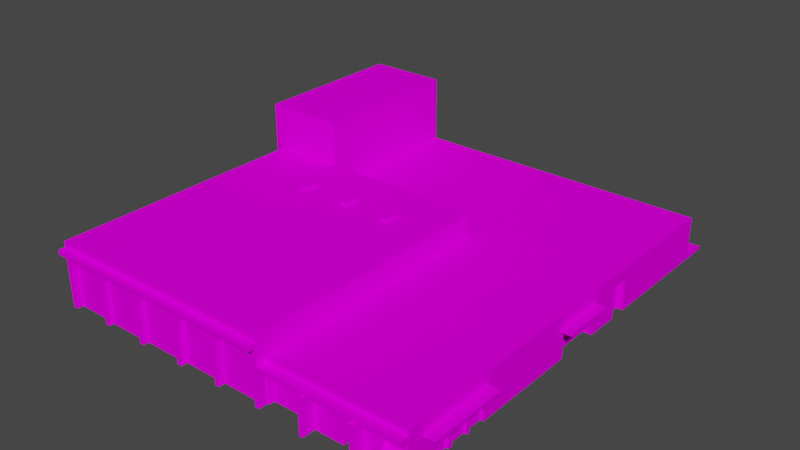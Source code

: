 # Source: object.blend  (saved by Blender 2.82.7; exported with 4.5.12 LTS)
import bpy
from mathutils import Matrix  # noqa: F401  (used for matrix-valued properties, if any)

bpy.ops.wm.read_factory_settings(use_empty=True)
scene = bpy.context.scene
scene.name = 'Scene'

# ---- collections
col_collection = bpy.data.collections.new('Collection'); scene.collection.children.link(col_collection)

# ---- images (referenced by path relative to the original .blend; pixels are not part of the script)
import os
ASSET_DIR = os.environ.get("B2B_ASSET_DIR", "")  # directory of the original .blend (textures are referenced by path, not embedded)
HERE = os.path.dirname(os.path.abspath(__file__))  # packed textures are extracted next to this script under _unpacked/

def load_image(name, relpath, width, height, colorspace="sRGB"):
    """Load a texture the original file referenced (path relative to the .blend, or extracted next to this script)."""
    p = next((c for c in (os.path.join(HERE, relpath), os.path.join(ASSET_DIR, relpath)) if relpath and os.path.exists(c)), "")
    if p:
        img = bpy.data.images.load(p, check_existing=True)
        img.name = name
    else:  # same state as the original file: an image datablock whose file is absent (Cycles renders it pink)
        img = bpy.data.images.new(name, width, height)
        img.source = "FILE"
        img.filepath = "//" + (relpath or name)
    img.colorspace_settings.name = colorspace
    return img
img_firephog_dds = load_image('firePHOG.dds', 'firePHOG.dds', 1024, 1024, 'sRGB')

# ---- materials (node trees are filled in below, after node groups)
mat_default_001 = bpy.data.materials.new('Default.001')
mat_default_001.use_transparent_shadow = False
mat_default_001.diffuse_color = (1.0, 1.0, 1.0, 1.0)
mat_default_001.roughness = 0.0
mat_default_001.specular_intensity = 0.0

# ---- node groups
ng_auto_smooth = bpy.data.node_groups.new('Auto Smooth', 'GeometryNodeTree')
_s = ng_auto_smooth.interface.new_socket(name='Geometry', in_out='OUTPUT', socket_type='NodeSocketGeometry')
_s = ng_auto_smooth.interface.new_socket(name='Geometry', in_out='INPUT', socket_type='NodeSocketGeometry')
_s = ng_auto_smooth.interface.new_socket(name='Angle', in_out='INPUT', socket_type='NodeSocketFloat')
_s.subtype = 'ANGLE'
_s.min_value = 0.0
_s.max_value = 3.142
ng_auto_smooth.is_modifier = True
_N = ng_auto_smooth.nodes; _L = ng_auto_smooth.links
n0 = _N.new('NodeGroupOutput'); n0.name = 'Group Output'; n0.location = (480, -100)
n1 = _N.new('NodeGroupInput'); n1.name = 'Group Input'; n1.location = (-420, -300)
n2 = _N.new('NodeGroupInput'); n2.name = 'Group Input.001'; n2.location = (-60, -100)
n3 = _N.new('GeometryNodeSetShadeSmooth'); n3.name = 'Set Shade Smooth'; n3.location = (120, -100)
n3.domain = 'EDGE'
n4 = _N.new('GeometryNodeSetShadeSmooth'); n4.name = 'Set Shade Smooth.001'; n4.location = (300, -100)
n5 = _N.new('GeometryNodeInputMeshEdgeAngle'); n5.name = 'Edge Angle'; n5.location = (-420, -220)
n6 = _N.new('GeometryNodeInputEdgeSmooth'); n6.name = 'Is Edge Smooth'; n6.location = (-60, -160)
n7 = _N.new('GeometryNodeInputShadeSmooth'); n7.name = 'Is Face Smooth'; n7.location = (-240, -340)
n8 = _N.new('FunctionNodeBooleanMath'); n8.name = 'Boolean Math'; n8.location = (-60, -220)
n9 = _N.new('FunctionNodeCompare'); n9.name = 'Compare'; n9.location = (-240, -180)
n9.operation = 'LESS_EQUAL'
_L.new(n5.outputs[0], n9.inputs[0])
_L.new(n4.outputs[0], n0.inputs[0])
_L.new(n1.outputs[1], n9.inputs[1])
_L.new(n9.outputs[0], n8.inputs[0])
_L.new(n7.outputs[0], n8.inputs[1])
_L.new(n2.outputs[0], n3.inputs[0])
_L.new(n6.outputs[0], n3.inputs[1])
_L.new(n3.outputs[0], n4.inputs[0])
_L.new(n8.outputs[0], n3.inputs[2])
n0.is_active_output = True

# ---- material node trees
mat_default_001.use_nodes = True; mat_default_001.node_tree.nodes.clear()
_N = mat_default_001.node_tree.nodes; _L = mat_default_001.node_tree.links
n0 = _N.new('ShaderNodeOutputMaterial'); n0.name = 'Material Output'; n0.location = (300, 300)
n1 = _N.new('ShaderNodeBsdfPrincipled'); n1.name = 'Principled BSDF'; n1.location = (10, 300)
n1.distribution = 'GGX'
n1.subsurface_method = 'BURLEY'
n1.inputs[3].default_value = 1.45
n1.inputs[13].default_value = 0.0
n1.inputs[27].default_value = (0.0, 0.0, 0.0, 1.0)
n1.inputs[28].default_value = 1.0
n2 = _N.new('ShaderNodeTexImage'); n2.name = 'Image Texture'; n2.location = (0, 0)
n2.image = img_firephog_dds
_L.new(n1.outputs[0], n0.inputs[0])
_L.new(n2.outputs[0], n1.inputs[0])
n0.is_active_output = True

# ---- world
world_world = bpy.data.worlds.new('World'); scene.world = world_world
world_world.use_nodes = True; world_world.node_tree.nodes.clear()
_N = world_world.node_tree.nodes; _L = world_world.node_tree.links
n0 = _N.new('ShaderNodeOutputWorld'); n0.name = 'World Output'; n0.location = (300, 300)
n1 = _N.new('ShaderNodeBackground'); n1.name = 'Background'; n1.location = (10, 300)
n1.inputs[0].default_value = (0.05088, 0.05088, 0.05088, 1.0)
_L.new(n1.outputs[0], n0.inputs[0])
n0.is_active_output = True
world_world.color = (0.05088, 0.05088, 0.05088)
world_world.use_sun_shadow = False
world_world.sun_shadow_jitter_overblur = 0.0

# ---- meshes
me_poly_os_0_002 = bpy.data.meshes.new('poly_os=0.002')
me_poly_os_0_002.from_pydata([(11.28, -2.467, 26.1), (5.588, -2.467, 26.1), (11.28, -6.735, 26.1), (5.588, -2.039, 26.1), (17.78, -2.039, 26.1), (22.74, -1.455, 26.1), (17.78, -6.735, 26.1), (22.25, -4.981, 26.1), (16.84, -6.735, 25.18), (16.84, -3.525, 25.18), (16.84, -6.735, 26.1), (16.84, -3.525, 26.1), (15.23, -3.525, 26.1), (15.23, -3.525, 25.18), (15.23, -6.735, 25.18), (19.62, -3.581, 25.43), (22.25, -4.981, 25.43), (5.849, -2.896, 25.41), (5.849, -6.735, 25.41), (5.849, -2.896, 26.1), (5.849, -6.735, 26.1), (10.23, -2.896, 25.41), (22.25, -3.581, 26.1), (22.25, -3.581, 25.43), (19.62, -3.581, 26.1), (10.23, -2.896, 26.1), (10.23, -6.735, 26.1), (10.23, -6.735, 25.41), (19.62, -4.981, 26.1), (19.62, -4.981, 25.43), (11.28, -2.467, 27.69), (11.72, -2.467, 26.1), (11.72, -2.467, 27.69), (17.38, -2.467, 27.68), (17.38, -6.735, 27.68), (17.78, -2.467, 27.68), (17.78, -2.467, 26.1), (22.74, -2.467, 27.2), (22.74, -2.467, 26.1), (17.38, -2.467, 26.1), (17.38, -2.467, 27.2), (11.28, -2.467, 27.2), (11.72, -2.467, 27.2), (22.74, -2.039, 27.2), (5.588, -2.467, 27.2), (17.78, -2.467, 27.2), (22.74, -2.039, 26.1), (11.28, -2.039, 26.1), (-23.04, -0.01, 28.02), (-12.94, 1.755, 2.327), (-12.06, 1.265, 2.327), (-23.04, 0.5571, 28.02), (-12.06, 1.265, 0.337), (-12.06, 1.755, 0.337), (-12.06, 1.755, 2.327), (-12.94, 1.265, 0.337), (-12.94, 1.755, 0.337), (-6.765, 1.265, 0.284), (-6.765, 1.755, 0.284), (-6.765, 1.265, 2.304), (-5.855, 1.755, 2.304), (-6.765, 1.755, 2.304), (-5.855, 1.265, 2.304), (5.588, -0.01, 28.02), (5.588, 0.5571, 28.02), (5.588, 0.5571, 27.2), (5.065, -6.735, 27.2), (-11.3, -0.505, 27.2), (-16.93, -6.735, 27.2), (-0.4595, -6.735, 27.2), (-11.85, -6.735, 27.2), (-22.41, -0.585, 27.2), (-5.855, 1.265, 0.284), (-5.855, 1.755, 0.284), (-0.7229, 1.755, 2.509), (-0.7229, 1.265, 2.509), (0.1571, 1.755, 2.509), (0.07465, -0.435, 26.44), (0.07465, -6.735, 27.2), (0.07465, -0.435, 27.2), (0.1571, 1.265, 2.509), (5.065, -0.435, 27.2), (0.1571, 1.755, 0.7388), (-0.7229, 1.755, 0.7388), (-24.21, -6.735, -24.78), (-15.44, -6.735, -26.16), (-14.44, -6.735, -28.02), (-14.44, 1.265, -5.15), (5.065, -6.735, 26.44), (0.07465, -6.735, 26.44), (5.065, -0.435, 26.44), (-5.39, -0.475, 27.2), (-5.39, -6.735, 27.2), (-0.4595, -6.735, 26.45), (-0.4595, -0.475, 27.2), (24.21, -3.18, 24.25), (22.74, -3.18, 24.25), (22.74, -3.18, 14.83), (24.21, -2.85, 14.83), (24.21, -3.18, 14.83), (22.74, -2.85, 24.25), (24.21, -2.85, 24.25), (22.38, -6.735, 23.93), (22.38, -6.735, 20.6), (22.74, -6.735, 20.6), (22.38, -3.409, 20.6), (-5.39, -6.735, 26.45), (-0.4595, -0.475, 26.45), (-5.39, -0.475, 26.45), (-11.3, -6.735, 26.54), (-11.3, -6.735, 27.2), (22.74, -3.409, 23.93), (22.38, -3.409, 23.93), (-5.999, -0.505, 26.54), (-5.999, -6.735, 27.2), (-5.999, -0.505, 27.2), (22.37, -3.46, 17.84), (22.74, -6.735, 17.84), (22.74, -3.46, 17.84), (22.74, -3.46, 20.07), (22.37, -3.46, 20.07), (22.37, -6.735, 20.07), (22.36, -6.735, 15.34), (22.74, -6.735, 15.34), (-5.999, -6.735, 26.54), (-11.3, -0.505, 26.54), (-16.93, -0.545, 27.2), (-11.85, -0.545, 27.2), (22.36, -3.481, 17.52), (22.74, -3.481, 17.52), (22.74, -3.481, 15.34), (22.36, -3.481, 15.34), (-11.85, -0.545, 26.58), (-11.85, -6.735, 26.58), (22.74, -6.735, 23.93), (22.74, -2.85, 14.83), (22.74, -6.735, 17.52), (22.74, -6.735, 20.07), (22.74, -6.735, 26.1), (22.74, -3.405, 2.068), (22.74, -3.409, 20.6), (21.71, -6.735, -3.592), (21.71, -6.735, 2.068), (22.74, -6.735, -3.592), (21.71, -3.405, -3.592), (21.71, -3.405, 2.068), (22.74, -3.405, -3.592), (22.74, -6.735, 2.068), (-16.93, -0.545, 26.58), (-22.41, -0.585, 26.47), (24.04, -2.945, 2.536), (-17.44, -0.585, 27.2), (24.04, -3.405, -3.592), (24.04, -3.405, -3.834), (22.74, -2.945, -3.834), (24.04, -2.945, -3.834), (22.74, -3.405, -3.834), (22.74, -2.945, 2.536), (22.74, -3.405, 2.536), (24.04, -3.405, 2.536), (-17.44, -0.585, 26.47), (-17.44, -6.735, 26.47), (22.74, -2.785, -7.806), (22.74, -6.405, -24.78), (22.74, -6.735, -7.806), (22.74, -6.405, -28.02), (22.74, -6.735, -28.02), (22.74, -6.735, -9.966), (21.95, -6.735, -7.806), (21.95, -6.735, -9.966), (21.95, -2.785, -9.966), (22.74, -2.785, -9.966), (21.95, -2.785, -7.806), (22.36, -6.735, 17.52), (22.37, -6.735, 17.84), (11.72, -6.735, 27.69), (17.78, -6.735, 27.68), (11.28, -6.735, 27.69), (17.38, -6.735, 26.1), (11.72, -6.735, 26.1), (15.23, -6.735, 26.1), (-14.44, 6.735, -5.15), (-24.21, 6.735, -5.15), (-24.21, -6.735, -5.15), (22.74, -1.455, -5.15), (5.588, -1.405, -5.15), (22.74, -1.405, -24.78), (-14.44, -1.405, -5.15), (5.588, -6.735, 26.1), (5.588, -6.735, 27.2), (-23.04, -6.735, 27.2), (-23.04, 0.5571, 27.2), (-23.04, -6.735, -5.15), (-23.04, -0.01, 27.2), (-22.35, -6.352, -1.581), (-22.35, -1.098, -1.581), (-22.35, -6.352, 3.673), (-22.35, -1.098, 3.673), (-23.23, -6.352, -1.581), (-23.23, -6.352, 3.673), (-23.23, -1.098, 3.673), (-23.23, -1.098, -1.581), (-23.23, -6.735, -1.964), (5.588, -2.039, 27.2), (-23.04, -6.735, 4.056), (-23.23, -6.735, 4.056), (-23.23, -0.715, 4.056), (-23.04, -0.715, 4.056), (-23.23, -0.715, -1.964), (-23.04, -0.715, -1.964), (-14.44, 6.735, -24.78), (-24.21, 6.735, -24.78), (-23.13, -6.735, -24.78), (-22.68, -0.1502, -24.78), (-22.68, -6.29, -24.78), (-15.88, -6.29, -26.16), (-23.13, -6.735, -26.16), (-22.68, -6.29, -26.16), (-23.13, 0.295, -26.16), (-15.44, 0.295, -24.78), (-23.13, 0.295, -24.78), (5.588, 1.265, -5.15), (5.588, -1.455, 26.1), (-15.44, 0.295, -26.16), (-15.44, -6.735, -24.78), (5.588, 1.265, 27.2), (5.588, -0.01, 27.2), (-22.68, -0.1502, -26.16), (-15.88, -6.29, -24.78), (-15.88, -0.1502, -26.16), (-15.88, -0.1502, -24.78), (-14.44, -1.405, -24.78), (-0.7229, 1.265, 0.7388), (0.1571, 1.265, 0.7388), (-12.94, 1.265, 2.327), (-23.04, 1.265, -5.15), (-23.04, 1.265, 27.2), (-14.44, -6.405, -28.02), (-14.44, -6.735, -24.78), (-14.44, -6.405, -24.78), (-16.93, -6.735, 26.58), (-17.44, -6.735, 27.2), (-22.41, -6.735, 26.47), (-22.41, -6.735, 27.2), (-23.04, -6.735, -1.964), (-23.04, 6.735, -5.15), (-14.44, 0.295, -24.78), (-24.21, 0.295, -24.78), (-24.21, 1.265, -5.15), (-24.21, 1.265, -24.78)], [(158, 156)], [(86, 237, 165, 166), (124, 113, 125, 109), (125, 113, 115, 67), (13, 9, 11, 12), (105, 140, 111, 112), (117, 118, 116, 174), (51, 64, 65, 191), (185, 222, 5, 184), (168, 169, 170, 172), (8, 10, 11, 9), (151, 160, 161, 241), (231, 246, 210, 181, 87, 187), (194, 195, 201, 198), (32, 175, 179, 31, 42), (25, 21, 27, 26), (94, 107, 93, 69), (71, 243, 242, 149), (236, 235, 192, 244, 209, 207, 204, 190, 193, 48, 51, 191), (218, 220, 219, 223), (28, 24, 22, 38, 36, 6, 138, 7), (33, 40, 39, 178, 34), (239, 163, 165, 237), (20, 19, 25, 26, 2, 0, 1, 188), (159, 150, 157, 158), (41, 42, 44), (3, 203, 43, 46, 4, 47), (116, 118, 119, 120), (173, 128, 129, 136), (38, 22, 7, 138), (180, 14, 13, 12), (35, 176, 6, 36, 45), (61, 58, 57, 59), (62, 72, 73, 60), (65, 225, 236, 191), (143, 146, 144, 141), (70, 110, 67, 115, 114, 92, 91, 94, 69, 78, 79, 81, 66, 189, 44, 203, 226, 193, 190, 243, 71, 151, 241, 68, 126, 127), (7, 22, 23, 16), (16, 23, 15, 29), (30, 32, 42, 41), (78, 89, 77, 79), (74, 76, 82, 83), (80, 76, 74, 75), (1, 0, 41, 44), (74, 83, 232, 75), (80, 233, 82, 76), (15, 23, 22, 24), (228, 230, 229, 215), (173, 122, 131, 128), (42, 31, 39, 40), (93, 107, 108, 106), (239, 238, 231), (27, 21, 17, 18), (45, 36, 38, 37), (100, 101, 98, 135), (77, 90, 81, 79), (95, 99, 98, 101), (110, 109, 125, 67), (104, 140, 105, 103), (68, 240, 148, 126), (50, 54, 49, 234), (121, 174, 116, 120), (193, 226, 63, 48), (123, 130, 131, 122), (127, 132, 133, 70), (133, 132, 148, 240), (61, 60, 73, 58), (131, 130, 129, 128), (49, 54, 53, 56), (148, 132, 127, 126), (121, 120, 119, 137), (102, 112, 111, 134), (196, 197, 195, 194), (8, 9, 13, 14), (142, 145, 139, 147), (55, 56, 53, 52), (49, 56, 55, 234), (63, 64, 51, 48), (142, 141, 144, 145), (47, 4, 46, 5, 222, 3), (161, 160, 149, 242), (152, 153, 155, 150, 159), (149, 160, 151, 71), (102, 103, 105, 112), (157, 150, 155, 154), (38, 138, 134, 111, 140, 104, 137, 119, 118, 117, 136, 129, 130, 123, 147, 139, 146, 143, 164, 162, 171, 167, 166, 165, 163, 186, 184, 5, 46, 43, 37), (217, 214, 228, 215), (17, 21, 25, 19), (168, 172, 162, 164), (170, 171, 162, 172), (167, 171, 170, 169), (178, 39, 31, 179, 180, 12, 11, 10), (28, 29, 15, 24), (189, 188, 1, 44), (231, 187, 185, 184, 186), (85, 216, 218, 217, 215), (62, 60, 61, 59), (50, 52, 53, 54), (28, 7, 16, 29), (30, 41, 0, 2, 177), (199, 200, 197, 196), (201, 195, 197, 200), (199, 196, 194, 198), (202, 208, 209, 244), (206, 208, 200, 199, 205), (206, 207, 209, 208), (199, 198, 201, 200, 208, 202, 205), (204, 207, 206, 205), (211, 182, 245, 181, 210), (175, 32, 30, 177), (212, 220, 218, 216), (97, 135, 98, 99), (42, 40, 45, 37, 43, 203, 44), (33, 35, 45, 40), (156, 154, 155, 153), (218, 223, 85, 215, 229, 227, 217), (176, 35, 33, 34), (228, 214, 213, 230), (249, 248, 182, 211), (185, 187, 87, 221), (203, 3, 222, 185, 221, 225, 65, 64, 63, 226), (219, 224, 85, 223), (81, 90, 88, 66), (163, 239, 231, 186), (232, 83, 82, 233), (221, 87, 235, 236, 225), (57, 58, 73, 72), (213, 227, 229, 230), (213, 214, 217, 227), (95, 101, 100, 96), (108, 107, 94, 91), (239, 237, 86, 238), (92, 106, 108, 91), (88, 90, 77, 89), (97, 99, 95, 96), (240, 68, 241), (109, 110, 70), (106, 92, 114), (89, 78, 69), (202, 244, 204, 205), (190, 204, 192), (204, 244, 192), (211, 210, 246, 219, 220, 247, 249), (124, 114, 115, 113), (17, 19, 20, 18), (156, 153, 152, 159, 158, 139, 145, 144, 146), (84, 247, 220, 212), (231, 238, 224, 219, 246), (183, 192, 235, 248), (245, 182, 248, 235, 87, 181), (248, 249, 84, 183)])
me_poly_os_0_002.polygons.foreach_set('use_smooth', [1, 1, 1, 1, 1, 1, 1, 1, 1, 1, 1, 1, 1, 1, 1, 1, 1, 1, 1, 1, 1, 1, 1, 1, 1, 1, 1, 1, 1, 1, 1, 1, 1, 1, 1, 1, 1, 1, 1, 1, 1, 1, 1, 1, 1, 1, 1, 1, 1, 1, 1, 1, 1, 1, 1, 1, 1, 1, 1, 1, 1, 1, 1, 1, 1, 1, 1, 1, 1, 1, 1, 1, 1, 1, 1, 1, 1, 1, 1, 1, 1, 1, 1, 1, 1, 1, 1, 1, 1, 1, 1, 1, 1, 1, 1, 1, 1, 1, 1, 1, 1, 1, 1, 1, 1, 1, 1, 1, 1, 1, 1, 1, 1, 1, 1, 1, 1, 1, 1, 1, 1, 1, 1, 1, 0, 1, 1, 1, 1, 1, 1, 1, 1, 1, 1, 1, 1, 1, 1, 1, 1, 1, 1, 1, 1, 1, 1, 1, 1, 1])
_uv = me_poly_os_0_002.uv_layers.new(name='UVMap')
_uv.uv.foreach_set('vector', [0.9224, 0.1007, 0.9222, 0.07583, -0.5012, 0.07583, -0.501, 0.1007, 0.8427, 0.449, 0.8427, 0.7675, 0.7569, 0.7675, 0.7569, 0.449, 0.6086, 0.066, 0.4319, 0.066, 0.4319, 0.0, 0.6086, 0.0, 0.7243, 0.202, 0.6707, 0.202, 0.6707, 0.11, 0.7243, 0.11, 0.3489, 0.1935, 0.3489, 0.2135, 0.5341, 0.2135, 0.5341, 0.1935, 0.6157, 0.1351, 0.6157, 0.3112, 0.6348, 0.3112, 0.6348, 0.1351, 0.03344, 0.5825, 0.6038, 0.5825, 0.6038, 0.5662, 0.03344, 0.5662, 0.7147, 0.7695, 0.7147, 0.4476, 0.8914, 0.4476, 0.8914, 0.7695, 0.5124, 0.337, 0.6282, 0.337, 0.6282, 0.1254, 0.5124, 0.1254, 0.0478, 0.2481, 0.0314, 0.2481, 0.0314, 0.07604, 0.0478, 0.07604, 1.011, 0.04985, 0.9968, 0.04877, 0.9937, 0.3967, 1.007, 0.3977, 0.9396, 0.04785, 0.9396, 0.1226, 0.9396, 0.406, 0.07602, 0.406, 0.07602, 0.1653, 0.07602, 0.04785, 0.5159, 0.4043, 0.5159, 0.04886, 0.4564, 0.04886, 0.4564, 0.4043, 0.5275, 0.1008, 0.5275, 0.3277, 0.612, 0.3277, 0.612, 0.1008, 0.586, 0.1008, 0.05154, 0.3136, 0.03746, 0.3136, 0.03066, 0.1111, 0.04236, 0.1118, 1.011, 0.04985, 0.9968, 0.04877, 0.9937, 0.3967, 1.007, 0.3977, 1.014, 0.05295, 1.011, 0.4008, 0.9968, 0.3998, 0.9999, 0.05187, -0.2631, 0.4162, 1.291, 0.4162, 1.291, 0.03191, 1.138, 0.03191, 1.138, 0.3211, 0.8487, 0.3211, 0.8487, 0.03191, -0.2631, 0.03191, -0.2631, 0.355, -0.3025, 0.355, -0.3025, 0.3822, -0.2631, 0.3822, 0.491, 0.6178, 0.4908, 0.5509, 0.615, 0.5473, 0.6152, 0.6142, 0.4017, 0.2123, 0.4017, 0.2868, 0.5416, 0.2868, 0.5673, 0.346, 0.3035, 0.346, 0.3035, 0.119, 0.5673, 0.119, 0.5416, 0.2123, 0.612, 0.1008, 0.586, 0.1008, 0.5275, 0.1008, 0.5275, 0.3277, 0.612, 0.3277, 0.644, 0.6277, 0.9614, 0.6277, 0.9614, 0.6001, 0.644, 0.6001, 0.3772, 0.1091, 0.3772, 0.3144, 0.6117, 0.3144, 0.6117, 0.1091, 0.6674, 0.1091, 0.6674, 0.3373, 0.3633, 0.3373, 0.3633, 0.1091, 0.2871, 0.4705, 0.3285, 0.4705, 0.3285, 0.5874, 0.2871, 0.5874, 1.144, 0.4268, 1.159, 0.4268, 0.9543, 0.4268, 0.6096, 0.584, 0.6096, 0.5472, 0.03464, 0.5472, 0.03464, 0.584, 0.201, 0.584, 0.4189, 0.584, 0.4097, 0.2347, 0.4097, 0.2553, 0.5341, 0.2553, 0.5341, 0.2347, 0.6157, 0.1351, 0.6157, 0.3112, 0.6348, 0.3112, 0.6348, 0.1351, 0.5673, 0.346, 0.5416, 0.2868, 0.5416, 0.2123, 0.5673, 0.119, 0.0314, 0.07604, 0.0478, 0.07604, 0.0478, 0.2481, 0.0314, 0.2481, 0.5244, 0.1085, 0.5244, 0.3355, 0.6089, 0.3355, 0.6089, 0.1085, 0.5829, 0.1085, 0.7351, 0.6414, 0.7351, 0.5631, 0.8757, 0.5631, 0.8757, 0.6414, 0.8757, 0.4511, 0.7351, 0.4511, 0.7351, 0.769, 0.8757, 0.769, 0.6038, 0.5662, 0.6038, 0.5521, 0.03344, 0.5521, 0.03344, 0.5662, 0.6157, 0.1351, 0.6157, 0.3112, 0.6348, 0.3112, 0.6348, 0.1351, 0.3247, 0.04003, 0.3552, 0.04003, 0.3552, 0.3851, 0.6487, 0.3851, 0.6487, 0.04003, 0.6825, 0.04003, 0.6825, 0.3867, 0.9555, 0.3867, 0.9555, 0.04003, 0.9851, 0.04003, 0.9851, 0.3889, 1.261, 0.3889, 1.261, 0.04003, 1.29, 0.04003, 1.29, 0.2764, 1.29, 0.3001, 1.29, 0.4125, -0.2952, 0.4125, -0.2952, 0.04003, -0.2604, 0.04003, -0.2604, 0.3806, 0.01486, 0.3806, 0.01486, 0.04003, 0.04333, 0.04003, 0.04333, 0.3828, 0.3247, 0.3828, 0.5148, 0.2175, 0.5148, 0.286, 0.4821, 0.286, 0.4821, 0.2175, 0.2357, 0.7969, 0.2357, 0.8951, 0.4201, 0.8951, 0.4201, 0.7969, 0.3454, 0.2286, 0.3602, 0.2286, 0.3602, 0.2776, 0.3454, 0.2776, 1.011, 0.04985, 0.9968, 0.04877, 0.9937, 0.3967, 1.007, 0.3977, 0.7351, 0.6414, 0.7351, 0.5631, 0.8757, 0.5631, 0.8757, 0.6414, 0.8757, 0.4511, 0.7351, 0.4511, 0.7351, 0.769, 0.8757, 0.769, 0.4597, 0.5008, 0.1806, 0.5008, 0.1806, 0.5548, 0.4597, 0.5548, 0.8757, 0.6414, 0.8757, 0.5631, 0.7351, 0.5631, 0.7351, 0.6414, 0.7584, 0.4511, 0.7584, 0.769, 0.8367, 0.769, 0.8367, 0.4511, 0.5778, 0.177, 0.4901, 0.177, 0.4901, 0.11, 0.5778, 0.11, 0.5394, 0.3741, 0.5394, 0.08122, 0.6052, 0.08122, 0.6052, 0.3741, 0.7073, 0.7665, 0.9201, 0.7665, 0.9201, 0.4493, 0.7073, 0.4493, 0.4587, 0.5549, 0.4587, 0.6089, 0.1806, 0.6089, 0.1806, 0.5549, 0.8427, 0.449, 0.8427, 0.7675, 0.7569, 0.7675, 0.7569, 0.449, 0.7327, 0.033, 0.7327, 0.0, 0.7327, 0.533, 0.07465, 0.09496, 0.07465, 0.2963, -0.1553, 0.2963, -0.1553, 0.09496, 0.4242, 0.6089, 0.4242, 0.6629, 0.1806, 0.6629, 0.1806, 0.6089, 0.03406, 0.5422, 0.03406, 0.6314, 0.6061, 0.6314, 0.6061, 0.5422, 0.2295, 0.076, 0.0631, 0.076, 0.0631, 0.0, 0.2295, 0.0, 0.03406, 0.5857, 0.6061, 0.5857, 0.6061, 0.6058, 0.03406, 0.6058, 1.011, 0.04985, 0.9968, 0.04877, 0.9937, 0.3967, 1.007, 0.3977, 0.6157, 0.1351, 0.6157, 0.3112, 0.6348, 0.3112, 0.6348, 0.1351, 1.011, 0.04985, 0.9968, 0.04877, 0.9937, 0.3967, 1.007, 0.3977, 0.8757, 0.5631, 0.8757, 0.6414, 0.7351, 0.6414, 0.7351, 0.5631, 0.6968, 0.7677, 0.9148, 0.7677, 0.9148, 0.4481, 0.6968, 0.4481, 0.03344, 0.6101, 0.6038, 0.6102, 0.6038, 0.5938, 0.03344, 0.5938, 0.6157, 0.1351, 0.6157, 0.3112, 0.6348, 0.3112, 0.6348, 0.1351, 1.011, 0.04985, 0.9968, 0.04877, 0.9937, 0.3967, 1.007, 0.3977, 0.8427, 0.449, 0.8427, 0.7675, 0.7569, 0.7675, 0.7569, 0.449, 0.8757, 0.6414, 0.8757, 0.5631, 0.7351, 0.5631, 0.7351, 0.6414, 0.4126, 0.2135, 0.4126, 0.2347, 0.5341, 0.2347, 0.5341, 0.2135, 0.7351, 0.769, 0.8757, 0.769, 0.8757, 0.4511, 0.7351, 0.4511, 0.7963, 0.062, 0.6269, 0.062, 0.6269, 0.0, 0.7963, 0.0, 0.6157, 0.1351, 0.6157, 0.3112, 0.6348, 0.3112, 0.6348, 0.1351, 0.6157, 0.1351, 0.6157, 0.3112, 0.6348, 0.3112, 0.6348, 0.1351, 0.9552, 0.7619, 0.6541, 0.7619, 0.6541, 0.4608, 0.9552, 0.4608, 0.8427, 0.449, 0.8427, 0.7675, 0.7569, 0.7675, 0.7569, 0.449, 0.6157, 0.1351, 0.6157, 0.3112, 0.6348, 0.3112, 0.6348, 0.1351, 0.7351, 0.5631, 0.7351, 0.6414, 0.8757, 0.6414, 0.8757, 0.5631, 0.8367, 0.769, 0.8367, 0.4511, 0.7584, 0.4511, 0.7584, 0.769, 0.6038, 0.5938, 0.6038, 0.5825, 0.03344, 0.5825, 0.03344, 0.5938, 0.9659, 0.5129, 0.6453, 0.5129, 0.6453, 0.7015, 0.9659, 0.7015, 0.4189, 0.584, 0.201, 0.584, 0.03464, 0.584, 0.03464, 0.6036, 0.6096, 0.6036, 0.6096, 0.584, 0.8427, 0.449, 0.8427, 0.7675, 0.7569, 0.7675, 0.7569, 0.449, 0.05961, 0.5451, 0.03787, 0.5451, 0.03787, 0.5038, 0.6109, 0.5038, 0.6109, 0.5451, 0.9791, 0.073, 0.8134, 0.073, 0.8134, 0.0, 0.9791, 0.0, 0.6537, 0.7607, 0.9613, 0.7607, 0.9613, 0.4532, 0.6537, 0.4532, 0.6109, 0.5874, 0.6109, 0.4705, 0.03787, 0.4705, 0.03787, 0.5874, -0.8757, 0.3293, -0.8758, 0.1026, -0.7603, 0.1025, -0.7602, 0.2792, -0.5835, 0.2791, -0.5836, 0.1024, -0.5557, 0.1023, -0.5556, 0.2763, -0.4369, 0.2763, -0.4473, 0.1016, -0.4301, 0.1005, -0.4198, 0.2741, -0.3038, 0.275, -0.3039, 0.1022, 0.4009, 0.1017, 0.4011, 0.2786, 0.7018, 0.2783, 0.7016, 0.1014, 0.9255, 0.1013, 0.9257, 0.3111, 1.04, 0.3111, 1.04, 0.1012, 1.999, 0.1005, 1.999, 0.1181, 1.827, 0.1182, 1.828, 0.3838, 0.7846, 0.3819, -0.8756, 0.3831, -0.8757, 0.3521, -0.9341, 0.3521, -0.9341, 0.3293, 0.4982, 0.6176, 0.4979, 0.5507, 0.6078, 0.5475, 0.608, 0.6144, 1.037, 0.179, 0.8908, 0.179, 0.8908, 0.11, 1.037, 0.11, 0.5124, 0.337, 0.5124, 0.1254, 0.4701, 0.1254, 0.4701, 0.337, 0.5059, 0.2358, 0.5059, 0.2681, 0.5943, 0.2681, 0.5943, 0.2358, 0.6705, 0.337, 0.6705, 0.1254, 0.6282, 0.1254, 0.6282, 0.337, 0.6472, 0.1094, 0.6472, 0.337, 0.3451, 0.337, 0.3451, 0.1094, 0.5322, 0.1094, 0.5322, 0.2806, 0.6181, 0.2806, 0.6181, 0.1094, 0.4821, 0.286, 0.5148, 0.286, 0.5148, 0.2175, 0.4821, 0.2175, 0.5128, 0.04685, 0.5618, 0.04685, 0.5618, 0.2371, 0.5128, 0.2371, 0.8997, 0.7703, 0.7321, 0.7703, 0.7321, 0.5993, 0.7321, 0.4529, 0.8997, 0.4529, 0.2939, 0.03418, 0.7062, 0.03418, 0.7062, 0.4111, 0.6824, 0.05805, 0.3178, 0.05805, 0.7584, 0.4511, 0.7584, 0.769, 0.8367, 0.769, 0.8367, 0.4511, 0.7584, 0.769, 0.7584, 0.4511, 0.8367, 0.4511, 0.8367, 0.769, 0.4222, 0.11, 0.5099, 0.11, 0.5099, 0.177, 0.4222, 0.177, 0.612, 0.1008, 0.586, 0.1008, 0.5275, 0.1008, 0.5275, 0.3277, 0.612, 0.3277, 0.5326, 0.4107, 0.5326, 0.04243, 0.4709, 0.04243, 0.4709, 0.4107, 0.6494, 0.252, 0.6494, 0.2085, 0.3897, 0.2085, 0.3897, 0.252, 0.3856, 0.2071, 0.3856, 0.246, 0.6179, 0.246, 0.6179, 0.2071, 0.4314, 0.4086, 0.4314, 0.05271, 0.4202, 0.05271, 0.4202, 0.4086, 0.6143, 0.1064, 0.3583, 0.1064, 0.598, 0.1227, 0.598, 0.3461, 0.6143, 0.3624, 0.9937, 0.3144, 1.0, 0.3144, 1.0, 0.9164, 0.9937, 0.9164, 0.598, 0.3461, 0.3746, 0.3461, 0.3746, 0.1227, 0.598, 0.1227, 0.3583, 0.1064, 0.3583, 0.3624, 0.6143, 0.3624, 0.5037, 0.404, 0.5037, 0.0456, 0.4924, 0.0456, 0.4924, 0.404, 0.8385, 0.7275, 0.6877, 0.7275, 0.6877, 0.6993, 0.6877, 0.5024, 0.8385, 0.5024, 0.5723, 0.3286, 0.5723, 0.1008, 0.5486, 0.1008, 0.5486, 0.3286, 0.5143, 0.413, 0.5143, 0.0412, 0.5873, 0.0412, 0.5873, 0.413, 0.3301, 0.5422, 0.3101, 0.5422, 0.3101, 0.6314, 0.3301, 0.6314, 0.4041, 0.5328, 0.2141, 0.5328, 0.1818, 0.5328, 0.0345, 0.5345, 0.03464, 0.5472, 0.6096, 0.5472, 0.6096, 0.5328, 0.5491, 0.2296, 0.5621, 0.2296, 0.5621, 0.2776, 0.5491, 0.2776, 0.2871, 0.5874, 0.3285, 0.5874, 0.3285, 0.4705, 0.2871, 0.4705, 0.7062, 0.4111, 0.2939, 0.4111, 0.2939, 0.03418, 0.3178, 0.05805, 0.3178, 0.3873, 0.6824, 0.3873, 0.6824, 0.05805, 0.5486, 0.1008, 0.5486, 0.3286, 0.5723, 0.3286, 0.5723, 0.1008, 0.2732, 0.4699, 0.3399, 0.4707, 0.3397, 0.6514, 0.273, 0.6506, -0.02169, 0.08938, 1.01, 0.08938, 1.01, 0.3769, -0.02169, 0.3769, 1.069, 0.3153, -0.05679, 0.3153, -0.05679, 0.1652, 1.069, 0.1652, 1.381, 0.1362, 1.319, 0.1362, 1.319, 0.1689, -0.4308, 0.1717, -0.4308, 0.3212, 1.381, 0.3212, 1.381, 0.2816, 1.426, 0.2816, 1.426, 0.2498, 1.381, 0.2498, 0.5703, 0.04219, 0.5703, 0.4198, 0.4961, 0.4198, 0.4961, 0.04219, 1.011, 0.04985, 0.9968, 0.04877, 0.9937, 0.3967, 1.007, 0.3977, 1.496, 0.3695, -0.5012, 0.3695, -0.5012, 0.1009, 1.496, 0.1009, 0.8367, 0.4511, 0.8367, 0.769, 0.7584, 0.769, 0.7584, 0.4511, 0.6391, 0.7511, 0.6391, 0.5471, 0.6391, 0.4595, 0.9686, 0.4595, 0.9686, 0.7511, 0.8367, 0.4511, 0.8367, 0.769, 0.7584, 0.769, 0.7584, 0.4511, 0.4864, 0.551, 0.4866, 0.6179, 0.3767, 0.621, 0.3765, 0.5541, 0.4882, 0.3968, 0.4882, 0.05635, 0.5647, 0.05635, 0.5647, 0.3968, 0.3301, 0.6314, 0.3101, 0.6314, 0.3101, 0.5422, 0.3301, 0.5422, 0.4116, 0.075, 0.2473, 0.075, 0.2473, 0.0, 0.4116, 0.0, 0.2673, 1.033, 0.1593, 1.033, 0.1593, 1.0, 0.2673, 1.0, 1.011, 0.04985, 0.9968, 0.04877, 0.9937, 0.3967, 1.007, 0.3977, 0.8427, 0.449, 0.8427, 0.7675, 0.7569, 0.7675, 0.7569, 0.449, 0.6061, 0.5422, 0.6061, 0.6314, 0.03406, 0.6314, 0.03406, 0.5422, 0.7963, 0.062, 0.7963, 0.0, 0.8134, 0.0, 0.6086, 0.066, 0.6086, 0.0, 0.6269, 0.0, 0.4116, 0.075, 0.4116, 0.0, 0.4319, 0.0, 0.2295, 0.076, 0.2295, 0.0, 0.2473, 0.0, 1.006, 2.916, 1.0, 2.916, 1.0, 2.314, 1.006, 2.314, 1.0, 0.0, 1.0, 2.314, 0.998, 3.235, 1.0, 2.314, 1.0, 2.916, 0.998, 3.235, 0.7611, 0.3996, 0.2302, 0.3996, 0.2302, 0.04964, 0.2845, 0.04964, 0.7024, 0.04964, 0.7611, 0.04964, 0.7611, 0.1023, 0.9928, 0.4202, 1.008, 0.4214, 1.012, 0.0356, 0.9962, 0.0344, 0.05154, 0.3136, 0.03746, 0.3136, 0.03066, 0.1111, 0.04236, 0.1118, 0.03787, 0.5874, 0.03787, 0.4705, 0.05961, 0.4705, 0.6109, 0.4705, 0.6109, 0.5874, 0.5687, 0.5874, 0.5687, 0.6801, 0.05961, 0.6801, 0.05961, 0.5874, 0.2057, 0.42, 0.2057, 0.04238, 0.2637, 0.04238, 0.2637, 0.42, 0.7306, 0.1337, 0.7306, 0.42, 0.6768, 0.42, 0.6768, 0.04238, 0.7306, 0.04238, 0.5156, 0.4127, 0.461, 0.4127, 0.461, 0.03788, 0.5156, 0.03788, 0.6995, 0.08284, 0.7603, 0.08284, 0.7603, 0.3677, 0.6995, 0.3677, 0.2514, 0.3677, 0.2514, 0.08284, 0.9709, 0.4182, 0.03042, 0.4182, 0.03042, 0.03491, 0.9709, 0.03491])
me_poly_os_0_002.materials.append(mat_default_001)
me_poly_os_0_002.use_remesh_fix_poles = True
me_poly_os_0_002.use_remesh_preserve_attributes = False
me_poly_os_0_002.use_mirror_vertex_groups = False
me_poly_os_0_002.update()

# ---- objects
ob_firephog_obj = bpy.data.objects.new('firePHOG.obj', None)
ob_default_lod = bpy.data.objects.new('Default LOD', None)
ob_poly_os_0_hard__blend_yes = bpy.data.objects.new('POLY_OS=0 HARD= BLEND=yes', me_poly_os_0_002)

# ---- transforms, parenting, visibility, modifiers, constraints
ob_firephog_obj.location = (0.0, 0.0, 0.0)
ob_firephog_obj.rotation_euler = (1.571, -0.0, 0.0)
ob_firephog_obj.empty_display_size = 0.01
ob_firephog_obj.lineart.crease_threshold = 0.0
ob_default_lod.parent = ob_firephog_obj
ob_default_lod.location = (0.0, 0.0, 0.0)
ob_default_lod.empty_display_size = 0.01
ob_default_lod.lineart.crease_threshold = 0.0
ob_poly_os_0_hard__blend_yes.parent = ob_default_lod
ob_poly_os_0_hard__blend_yes.location = (0.0, 6.735, 0.0)
ob_poly_os_0_hard__blend_yes.show_transparent = True
ob_poly_os_0_hard__blend_yes.lineart.crease_threshold = 0.0
_m = ob_poly_os_0_hard__blend_yes.modifiers.new('Auto Smooth', 'NODES')
_m.node_group = ng_auto_smooth
_gi = [s.identifier for s in ng_auto_smooth.interface.items_tree if s.item_type == 'SOCKET' and s.in_out == 'INPUT']
_m[_gi[1]] = 0.7854  # Angle

# ---- collection membership
col_collection.objects.link(ob_firephog_obj)
col_collection.objects.link(ob_default_lod)
col_collection.objects.link(ob_poly_os_0_hard__blend_yes)

# ---- scene / render settings (as saved in the file)
scene.frame_start = 1; scene.frame_end = 250; scene.frame_set(18)
scene.render.engine = 'BLENDER_EEVEE_NEXT'
scene.cycles.use_denoising = False
scene.cycles.samples = 128
scene.cycles.sampling_pattern = 'TABULATED_SOBOL'
scene.cycles.use_adaptive_sampling = False
scene.cycles.use_light_tree = False
scene.view_settings.view_transform = 'Filmic'
bpy.context.view_layer.update()

# ---- added for rendering (the .blend has no active camera and no usable light): camera, sun
cam_auto = bpy.data.cameras.new('AutoCamera')
cam_auto.lens = 50.0
cam_auto.sensor_width = 36.0
cam_auto.clip_end = 1222.26
ob_auto_camera = bpy.data.objects.new('AutoCamera', cam_auto)
scene.collection.objects.link(ob_auto_camera)
ob_auto_camera.location = (69.6447, -83.5736, 62.4507)
ob_auto_camera.rotation_euler = (1.09748, -7.21219e-08, 0.694738)
scene.camera = ob_auto_camera
light_auto_sun = bpy.data.lights.new('AutoSun', 'SUN')
light_auto_sun.energy = 3.0
light_auto_sun.angle = 0.0523599
ob_auto_sun = bpy.data.objects.new('AutoSun', light_auto_sun)
scene.collection.objects.link(ob_auto_sun)
ob_auto_sun.rotation_euler = (0.872665, 0.174533, 0.523599)
bpy.context.view_layer.update()
